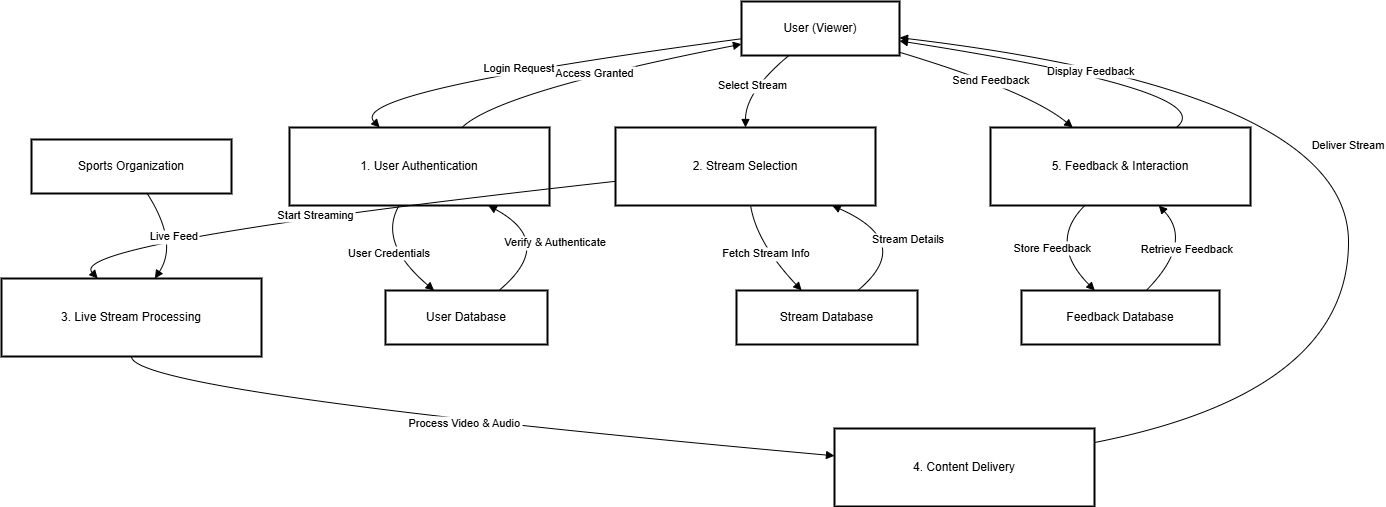

The diagram above was exported from draw.io. Its source (the exported page's mxGraphModel, read from the mxfile embedded in the PNG):
<mxGraphModel dx="1397" dy="744" grid="1" gridSize="10" guides="1" tooltips="1" connect="1" arrows="1" fold="1" page="1" pageScale="1" pageWidth="850" pageHeight="1100" math="0" shadow="0">
  <root>
    <mxCell id="0" />
    <mxCell id="1" parent="0" />
    <mxCell id="f8s1dk0G9Qsoh9tv-bnG-1" value="User (Viewer)" style="whiteSpace=wrap;strokeWidth=2;" vertex="1" parent="1">
      <mxGeometry x="760" y="20" width="158" height="54" as="geometry" />
    </mxCell>
    <mxCell id="f8s1dk0G9Qsoh9tv-bnG-2" value="Sports Organization" style="whiteSpace=wrap;strokeWidth=2;" vertex="1" parent="1">
      <mxGeometry x="50" y="158" width="200" height="54" as="geometry" />
    </mxCell>
    <mxCell id="f8s1dk0G9Qsoh9tv-bnG-3" value="1. User Authentication" style="whiteSpace=wrap;strokeWidth=2;" vertex="1" parent="1">
      <mxGeometry x="308" y="146" width="260" height="78" as="geometry" />
    </mxCell>
    <mxCell id="f8s1dk0G9Qsoh9tv-bnG-4" value="2. Stream Selection" style="whiteSpace=wrap;strokeWidth=2;" vertex="1" parent="1">
      <mxGeometry x="634" y="146" width="260" height="78" as="geometry" />
    </mxCell>
    <mxCell id="f8s1dk0G9Qsoh9tv-bnG-5" value="3. Live Stream Processing" style="whiteSpace=wrap;strokeWidth=2;" vertex="1" parent="1">
      <mxGeometry x="20" y="297" width="260" height="78" as="geometry" />
    </mxCell>
    <mxCell id="f8s1dk0G9Qsoh9tv-bnG-6" value="4. Content Delivery" style="whiteSpace=wrap;strokeWidth=2;" vertex="1" parent="1">
      <mxGeometry x="853" y="447" width="260" height="78" as="geometry" />
    </mxCell>
    <mxCell id="f8s1dk0G9Qsoh9tv-bnG-7" value="5. Feedback &amp; Interaction" style="whiteSpace=wrap;strokeWidth=2;" vertex="1" parent="1">
      <mxGeometry x="1009" y="146" width="260" height="78" as="geometry" />
    </mxCell>
    <mxCell id="f8s1dk0G9Qsoh9tv-bnG-8" value="User Database" style="whiteSpace=wrap;strokeWidth=2;" vertex="1" parent="1">
      <mxGeometry x="404" y="309" width="162" height="54" as="geometry" />
    </mxCell>
    <mxCell id="f8s1dk0G9Qsoh9tv-bnG-9" value="Stream Database" style="whiteSpace=wrap;strokeWidth=2;" vertex="1" parent="1">
      <mxGeometry x="755" y="309" width="181" height="54" as="geometry" />
    </mxCell>
    <mxCell id="f8s1dk0G9Qsoh9tv-bnG-10" value="Feedback Database" style="whiteSpace=wrap;strokeWidth=2;" vertex="1" parent="1">
      <mxGeometry x="1040" y="309" width="198" height="54" as="geometry" />
    </mxCell>
    <mxCell id="f8s1dk0G9Qsoh9tv-bnG-11" value="Login Request" style="curved=1;startArrow=none;endArrow=block;exitX=0;exitY=0.69;entryX=0.35;entryY=0.01;rounded=0;" edge="1" parent="1" source="f8s1dk0G9Qsoh9tv-bnG-1" target="f8s1dk0G9Qsoh9tv-bnG-3">
      <mxGeometry relative="1" as="geometry">
        <Array as="points">
          <mxPoint x="364" y="110" />
        </Array>
      </mxGeometry>
    </mxCell>
    <mxCell id="f8s1dk0G9Qsoh9tv-bnG-12" value="User Credentials" style="curved=1;startArrow=none;endArrow=block;exitX=0.42;exitY=1.01;entryX=0.3;entryY=0;rounded=0;" edge="1" parent="1" source="f8s1dk0G9Qsoh9tv-bnG-3" target="f8s1dk0G9Qsoh9tv-bnG-8">
      <mxGeometry relative="1" as="geometry">
        <Array as="points">
          <mxPoint x="396" y="261" />
        </Array>
      </mxGeometry>
    </mxCell>
    <mxCell id="f8s1dk0G9Qsoh9tv-bnG-13" value="Verify &amp; Authenticate" style="curved=1;startArrow=none;endArrow=block;exitX=0.7;exitY=0;entryX=0.77;entryY=1.01;rounded=0;" edge="1" parent="1" source="f8s1dk0G9Qsoh9tv-bnG-8" target="f8s1dk0G9Qsoh9tv-bnG-3">
      <mxGeometry relative="1" as="geometry">
        <Array as="points">
          <mxPoint x="575" y="261" />
        </Array>
      </mxGeometry>
    </mxCell>
    <mxCell id="f8s1dk0G9Qsoh9tv-bnG-14" value="Access Granted" style="curved=1;startArrow=none;endArrow=block;exitX=0.66;exitY=0.01;entryX=0;entryY=0.79;rounded=0;" edge="1" parent="1" source="f8s1dk0G9Qsoh9tv-bnG-3" target="f8s1dk0G9Qsoh9tv-bnG-1">
      <mxGeometry relative="1" as="geometry">
        <Array as="points">
          <mxPoint x="518" y="110" />
        </Array>
      </mxGeometry>
    </mxCell>
    <mxCell id="f8s1dk0G9Qsoh9tv-bnG-15" value="Select Stream" style="curved=1;startArrow=none;endArrow=block;exitX=0.3;exitY=1;entryX=0.5;entryY=0.01;rounded=0;" edge="1" parent="1" source="f8s1dk0G9Qsoh9tv-bnG-1" target="f8s1dk0G9Qsoh9tv-bnG-4">
      <mxGeometry relative="1" as="geometry">
        <Array as="points">
          <mxPoint x="764" y="110" />
        </Array>
      </mxGeometry>
    </mxCell>
    <mxCell id="f8s1dk0G9Qsoh9tv-bnG-16" value="Fetch Stream Info" style="curved=1;startArrow=none;endArrow=block;exitX=0.52;exitY=1.01;entryX=0.36;entryY=0;rounded=0;" edge="1" parent="1" source="f8s1dk0G9Qsoh9tv-bnG-4" target="f8s1dk0G9Qsoh9tv-bnG-9">
      <mxGeometry relative="1" as="geometry">
        <Array as="points">
          <mxPoint x="775" y="261" />
        </Array>
      </mxGeometry>
    </mxCell>
    <mxCell id="f8s1dk0G9Qsoh9tv-bnG-17" value="Stream Details" style="curved=1;startArrow=none;endArrow=block;exitX=0.67;exitY=0;entryX=0.84;entryY=1.01;rounded=0;" edge="1" parent="1" source="f8s1dk0G9Qsoh9tv-bnG-9" target="f8s1dk0G9Qsoh9tv-bnG-4">
      <mxGeometry relative="1" as="geometry">
        <Array as="points">
          <mxPoint x="934" y="261" />
        </Array>
      </mxGeometry>
    </mxCell>
    <mxCell id="f8s1dk0G9Qsoh9tv-bnG-18" value="Start Streaming" style="curved=1;startArrow=none;endArrow=block;exitX=0;exitY=0.69;entryX=0.37;entryY=0;rounded=0;" edge="1" parent="1" source="f8s1dk0G9Qsoh9tv-bnG-4" target="f8s1dk0G9Qsoh9tv-bnG-5">
      <mxGeometry relative="1" as="geometry">
        <Array as="points">
          <mxPoint x="83" y="261" />
        </Array>
      </mxGeometry>
    </mxCell>
    <mxCell id="f8s1dk0G9Qsoh9tv-bnG-19" value="Live Feed" style="curved=1;startArrow=none;endArrow=block;exitX=0.58;exitY=1.01;entryX=0.59;entryY=0;rounded=0;" edge="1" parent="1" source="f8s1dk0G9Qsoh9tv-bnG-2" target="f8s1dk0G9Qsoh9tv-bnG-5">
      <mxGeometry relative="1" as="geometry">
        <Array as="points">
          <mxPoint x="197" y="261" />
        </Array>
      </mxGeometry>
    </mxCell>
    <mxCell id="f8s1dk0G9Qsoh9tv-bnG-20" value="Process Video &amp; Audio" style="curved=1;startArrow=none;endArrow=block;exitX=0.5;exitY=1;entryX=0;entryY=0.35;rounded=0;" edge="1" parent="1" source="f8s1dk0G9Qsoh9tv-bnG-5" target="f8s1dk0G9Qsoh9tv-bnG-6">
      <mxGeometry relative="1" as="geometry">
        <Array as="points">
          <mxPoint x="150" y="411" />
        </Array>
      </mxGeometry>
    </mxCell>
    <mxCell id="f8s1dk0G9Qsoh9tv-bnG-21" value="Deliver Stream" style="curved=1;startArrow=none;endArrow=block;exitX=1;exitY=0.18;entryX=1;entryY=0.67;rounded=0;" edge="1" parent="1" source="f8s1dk0G9Qsoh9tv-bnG-6" target="f8s1dk0G9Qsoh9tv-bnG-1">
      <mxGeometry relative="1" as="geometry">
        <Array as="points">
          <mxPoint x="1367" y="411" />
          <mxPoint x="1367" y="110" />
        </Array>
      </mxGeometry>
    </mxCell>
    <mxCell id="f8s1dk0G9Qsoh9tv-bnG-22" value="Send Feedback" style="curved=1;startArrow=none;endArrow=block;exitX=1;exitY=0.94;entryX=0.32;entryY=0.01;rounded=0;" edge="1" parent="1" source="f8s1dk0G9Qsoh9tv-bnG-1" target="f8s1dk0G9Qsoh9tv-bnG-7">
      <mxGeometry relative="1" as="geometry">
        <Array as="points">
          <mxPoint x="1048" y="110" />
        </Array>
      </mxGeometry>
    </mxCell>
    <mxCell id="f8s1dk0G9Qsoh9tv-bnG-23" value="Store Feedback" style="curved=1;startArrow=none;endArrow=block;exitX=0.36;exitY=1.01;entryX=0.37;entryY=0;rounded=0;" edge="1" parent="1" source="f8s1dk0G9Qsoh9tv-bnG-7" target="f8s1dk0G9Qsoh9tv-bnG-10">
      <mxGeometry relative="1" as="geometry">
        <Array as="points">
          <mxPoint x="1066" y="261" />
        </Array>
      </mxGeometry>
    </mxCell>
    <mxCell id="f8s1dk0G9Qsoh9tv-bnG-24" value="Retrieve Feedback" style="curved=1;startArrow=none;endArrow=block;exitX=0.63;exitY=0;entryX=0.65;entryY=1.01;rounded=0;" edge="1" parent="1" source="f8s1dk0G9Qsoh9tv-bnG-10" target="f8s1dk0G9Qsoh9tv-bnG-7">
      <mxGeometry relative="1" as="geometry">
        <Array as="points">
          <mxPoint x="1212" y="261" />
        </Array>
      </mxGeometry>
    </mxCell>
    <mxCell id="f8s1dk0G9Qsoh9tv-bnG-25" value="Display Feedback" style="curved=1;startArrow=none;endArrow=block;exitX=0.71;exitY=0.01;entryX=1;entryY=0.73;rounded=0;" edge="1" parent="1" source="f8s1dk0G9Qsoh9tv-bnG-7" target="f8s1dk0G9Qsoh9tv-bnG-1">
      <mxGeometry relative="1" as="geometry">
        <Array as="points">
          <mxPoint x="1242" y="110" />
        </Array>
      </mxGeometry>
    </mxCell>
  </root>
</mxGraphModel>